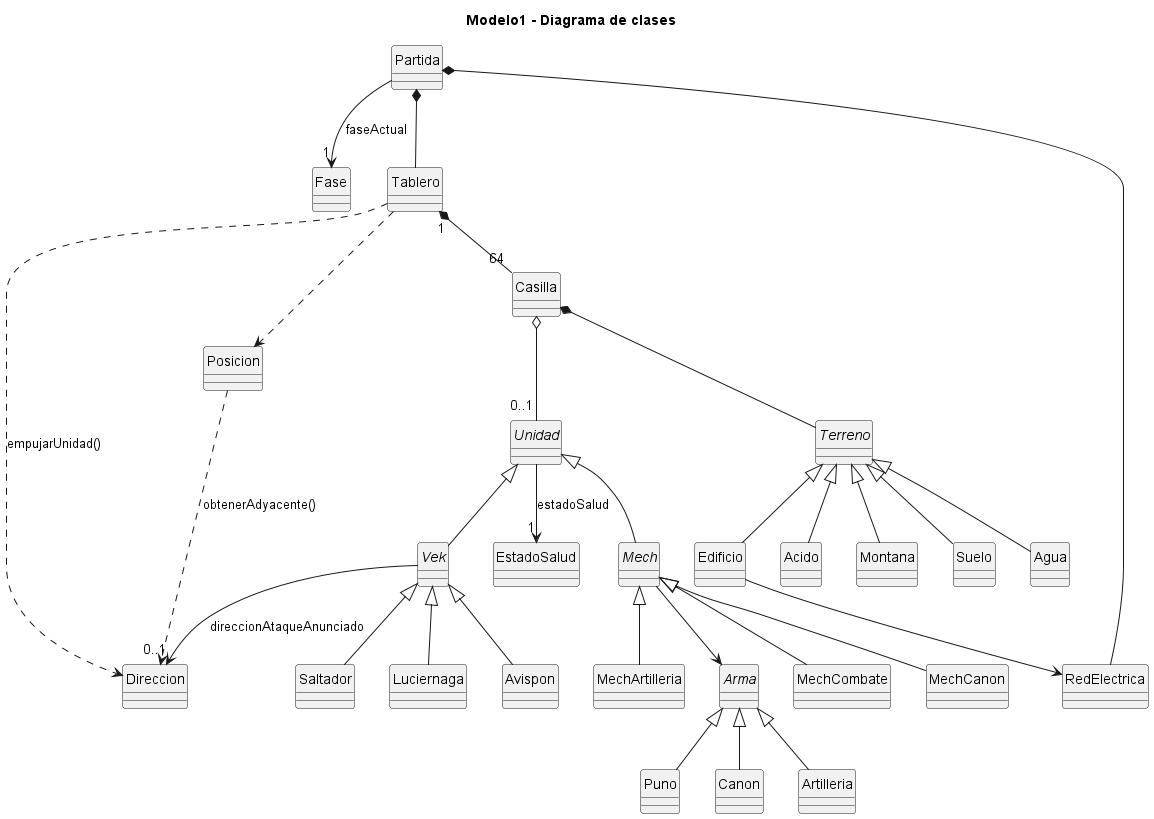

The diagram above was rendered by PlantUML. Its source (embedded in the PNG):
@startuml Modelo1
title Modelo1 - Diagrama de clases

hide circle
skinparam classAttributeIconSize 0
skinparam style strictuml


class Partida {
}

enum Fase {
}

class Tablero {
}

class Casilla {
}

enum Direccion {
}

class Posicion {
}

abstract class Terreno {
}

class Suelo
class Agua
class Acido
class Montana

class Edificio {
}

Terreno <|-- Suelo
Terreno <|-- Agua
Terreno <|-- Acido
Terreno <|-- Montana
Terreno <|-- Edificio

class RedElectrica {
}

abstract class Unidad {
}

enum EstadoSalud {

}

abstract class Mech {
}

abstract class Vek {
}

Unidad <|-- Mech
Unidad <|-- Vek

class MechCombate
class MechCanon
class MechArtilleria

Mech <|-- MechCombate
Mech <|-- MechCanon
Mech <|-- MechArtilleria

class Saltador
class Luciernaga
class Avispon

Vek <|-- Saltador
Vek <|-- Luciernaga
Vek <|-- Avispon

abstract class Arma {
}

class Puno
class Canon
class Artilleria

Arma <|-- Puno
Arma <|-- Canon
Arma <|-- Artilleria

Partida *-- Tablero
Partida *-- RedElectrica

Tablero "1"*-- "64" Casilla
Tablero ..> Posicion

Casilla *-- Terreno
Casilla o-- "0..1" Unidad

Edificio --> RedElectrica
Mech --> Arma

Unidad --> "1" EstadoSalud : estadoSalud
Partida --> "1" Fase : faseActual
Vek --> "0..1" Direccion : direccionAtaqueAnunciado

Posicion ..> Direccion : obtenerAdyacente()
Tablero ..> Direccion : empujarUnidad()

@enduml